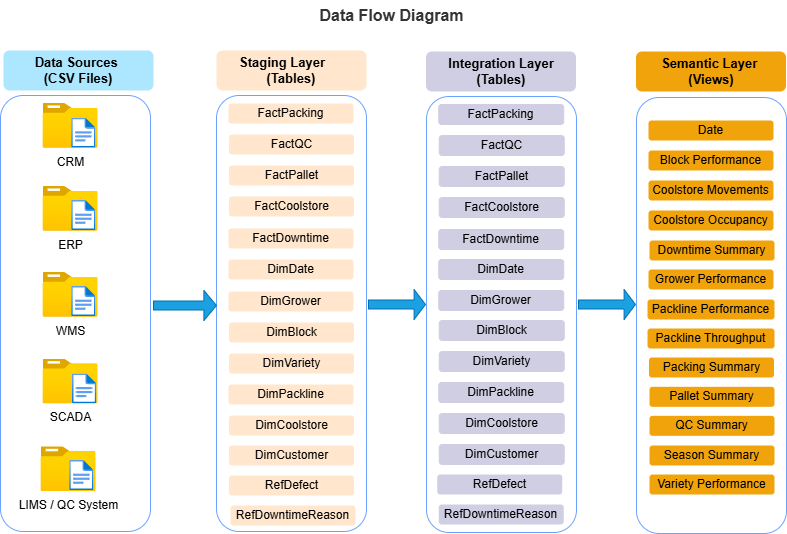

The diagram above was exported from draw.io. Its source (the exported page's mxGraphModel, read from the mxfile embedded in the PNG):
<mxGraphModel dx="874" dy="537" grid="0" gridSize="10" guides="1" tooltips="1" connect="1" arrows="1" fold="1" page="1" pageScale="1" pageWidth="850" pageHeight="1100" math="0" shadow="0">
  <root>
    <mxCell id="0" />
    <mxCell id="1" parent="0" />
    <mxCell id="JKR0RFzf0j_TYIB6AFaD-8" value="" style="rounded=1;whiteSpace=wrap;html=1;fillColor=default;strokeColor=#6CA2FF;" parent="1" vertex="1">
      <mxGeometry x="34" y="111" width="150" height="436" as="geometry" />
    </mxCell>
    <mxCell id="JKR0RFzf0j_TYIB6AFaD-34" value="" style="rounded=1;whiteSpace=wrap;html=1;strokeColor=#6CA2FF;" parent="1" vertex="1">
      <mxGeometry x="460" y="112" width="150" height="436" as="geometry" />
    </mxCell>
    <mxCell id="JKR0RFzf0j_TYIB6AFaD-10" value="" style="rounded=1;whiteSpace=wrap;html=1;strokeColor=#6CA2FF;" parent="1" vertex="1">
      <mxGeometry x="250" y="111" width="150" height="436" as="geometry" />
    </mxCell>
    <mxCell id="JKR0RFzf0j_TYIB6AFaD-9" value="&lt;span style=&quot;font-size: 13px;&quot;&gt;Staging Layer&amp;nbsp; &amp;nbsp; &amp;nbsp; (Tables)&lt;/span&gt;" style="rounded=1;whiteSpace=wrap;html=1;fontStyle=1;fillColor=#ffe6cc;strokeColor=none;" parent="1" vertex="1">
      <mxGeometry x="250" y="66" width="150" height="40" as="geometry" />
    </mxCell>
    <mxCell id="JKR0RFzf0j_TYIB6AFaD-11" value="FactCoolstore" style="rounded=1;whiteSpace=wrap;html=1;fillColor=#ffe6cc;strokeColor=none;" parent="1" vertex="1">
      <mxGeometry x="262.5" y="212" width="125" height="20" as="geometry" />
    </mxCell>
    <mxCell id="JKR0RFzf0j_TYIB6AFaD-12" value="FactDowntime" style="rounded=1;whiteSpace=wrap;html=1;fillColor=#ffe6cc;strokeColor=none;" parent="1" vertex="1">
      <mxGeometry x="262" y="244" width="125" height="20" as="geometry" />
    </mxCell>
    <mxCell id="JKR0RFzf0j_TYIB6AFaD-13" value="FactPacking" style="rounded=1;whiteSpace=wrap;html=1;fillColor=#ffe6cc;strokeColor=none;" parent="1" vertex="1">
      <mxGeometry x="262" y="119" width="125" height="20" as="geometry" />
    </mxCell>
    <mxCell id="JKR0RFzf0j_TYIB6AFaD-14" value="DimDate" style="rounded=1;whiteSpace=wrap;html=1;fillColor=#ffe6cc;strokeColor=none;" parent="1" vertex="1">
      <mxGeometry x="262" y="275" width="125" height="20" as="geometry" />
    </mxCell>
    <mxCell id="JKR0RFzf0j_TYIB6AFaD-15" value="DimGrower" style="rounded=1;whiteSpace=wrap;html=1;fillColor=#ffe6cc;strokeColor=none;" parent="1" vertex="1">
      <mxGeometry x="262" y="307" width="125" height="20" as="geometry" />
    </mxCell>
    <mxCell id="JKR0RFzf0j_TYIB6AFaD-16" value="DimVariety" style="rounded=1;whiteSpace=wrap;html=1;fillColor=#ffe6cc;strokeColor=none;" parent="1" vertex="1">
      <mxGeometry x="262.5" y="369" width="125" height="20" as="geometry" />
    </mxCell>
    <mxCell id="JKR0RFzf0j_TYIB6AFaD-35" value="&lt;span style=&quot;font-size: 13px;&quot;&gt;Integration Layer (Tables)&lt;/span&gt;" style="rounded=1;whiteSpace=wrap;html=1;fontStyle=1;fillColor=#d0cee2;strokeColor=none;" parent="1" vertex="1">
      <mxGeometry x="459.5" y="67" width="150" height="40" as="geometry" />
    </mxCell>
    <mxCell id="JKR0RFzf0j_TYIB6AFaD-49" value="Data Flow Diagram" style="text;html=1;align=center;verticalAlign=middle;whiteSpace=wrap;rounded=0;fontStyle=1;fontSize=16;fontColor=#333333;" parent="1" vertex="1">
      <mxGeometry x="340" y="16" width="170.7" height="30" as="geometry" />
    </mxCell>
    <mxCell id="5pSOI225h9GPtGEtZ-Ku-1" value="" style="rounded=1;whiteSpace=wrap;html=1;strokeColor=#6CA2FF;" parent="1" vertex="1">
      <mxGeometry x="670" y="113" width="150" height="436" as="geometry" />
    </mxCell>
    <mxCell id="5pSOI225h9GPtGEtZ-Ku-2" value="&lt;span style=&quot;font-size: 13px;&quot;&gt;Semantic Layer&amp;nbsp;&lt;/span&gt;&lt;div&gt;&lt;span style=&quot;font-size: 13px;&quot;&gt;(Views)&lt;/span&gt;&lt;/div&gt;" style="rounded=1;whiteSpace=wrap;html=1;fontStyle=1;fillColor=#F0A30A;strokeColor=none;fontColor=#000000;" parent="1" vertex="1">
      <mxGeometry x="669.5" y="67" width="150" height="40" as="geometry" />
    </mxCell>
    <mxCell id="5pSOI225h9GPtGEtZ-Ku-3" value="Date" style="rounded=1;whiteSpace=wrap;html=1;fillColor=#f0a30a;strokeColor=none;fontColor=#000000;" parent="1" vertex="1">
      <mxGeometry x="682" y="136" width="125" height="20" as="geometry" />
    </mxCell>
    <mxCell id="5pSOI225h9GPtGEtZ-Ku-4" value="Block Performance" style="rounded=1;whiteSpace=wrap;html=1;fillColor=#f0a30a;strokeColor=none;fontColor=#000000;" parent="1" vertex="1">
      <mxGeometry x="682" y="166" width="125" height="20" as="geometry" />
    </mxCell>
    <mxCell id="5pSOI225h9GPtGEtZ-Ku-5" value="Coolstore Movements" style="rounded=1;whiteSpace=wrap;html=1;fillColor=#f0a30a;strokeColor=none;fontColor=#000000;" parent="1" vertex="1">
      <mxGeometry x="682" y="196" width="125" height="20" as="geometry" />
    </mxCell>
    <mxCell id="njEZRcfIl-7AK1lFZGm5-3" value="CRM" style="image;aspect=fixed;html=1;points=[];align=center;fontSize=12;image=img/lib/azure2/general/Folder_Blank.svg;" parent="1" vertex="1">
      <mxGeometry x="76.5" y="119" width="55" height="44.64" as="geometry" />
    </mxCell>
    <mxCell id="njEZRcfIl-7AK1lFZGm5-4" value="" style="image;aspect=fixed;html=1;points=[];align=center;fontSize=12;image=img/lib/azure2/general/File.svg;" parent="1" vertex="1">
      <mxGeometry x="105.15" y="133.64" width="24.35" height="30" as="geometry" />
    </mxCell>
    <mxCell id="njEZRcfIl-7AK1lFZGm5-5" value="ERP" style="image;aspect=fixed;html=1;points=[];align=center;fontSize=12;image=img/lib/azure2/general/Folder_Blank.svg;" parent="1" vertex="1">
      <mxGeometry x="76.5" y="202" width="55" height="44.64" as="geometry" />
    </mxCell>
    <mxCell id="njEZRcfIl-7AK1lFZGm5-6" value="" style="image;aspect=fixed;html=1;points=[];align=center;fontSize=12;image=img/lib/azure2/general/File.svg;" parent="1" vertex="1">
      <mxGeometry x="105.15" y="216" width="24.35" height="30" as="geometry" />
    </mxCell>
    <mxCell id="njEZRcfIl-7AK1lFZGm5-7" value="WMS" style="image;aspect=fixed;html=1;points=[];align=center;fontSize=12;image=img/lib/azure2/general/Folder_Blank.svg;" parent="1" vertex="1">
      <mxGeometry x="76.5" y="288" width="55" height="44.64" as="geometry" />
    </mxCell>
    <mxCell id="njEZRcfIl-7AK1lFZGm5-8" value="" style="image;aspect=fixed;html=1;points=[];align=center;fontSize=12;image=img/lib/azure2/general/File.svg;" parent="1" vertex="1">
      <mxGeometry x="105.15" y="302" width="24.35" height="30" as="geometry" />
    </mxCell>
    <mxCell id="njEZRcfIl-7AK1lFZGm5-9" value="SCADA" style="image;aspect=fixed;html=1;points=[];align=center;fontSize=12;image=img/lib/azure2/general/Folder_Blank.svg;" parent="1" vertex="1">
      <mxGeometry x="76.5" y="374.68" width="55" height="44.64" as="geometry" />
    </mxCell>
    <mxCell id="njEZRcfIl-7AK1lFZGm5-10" value="" style="image;aspect=fixed;html=1;points=[];align=center;fontSize=12;image=img/lib/azure2/general/File.svg;" parent="1" vertex="1">
      <mxGeometry x="106" y="389.32" width="24.35" height="30" as="geometry" />
    </mxCell>
    <mxCell id="njEZRcfIl-7AK1lFZGm5-11" value="LIMS / QC System" style="image;aspect=fixed;html=1;points=[];align=center;fontSize=12;image=img/lib/azure2/general/Folder_Blank.svg;" parent="1" vertex="1">
      <mxGeometry x="74.5" y="462.36" width="55" height="44.64" as="geometry" />
    </mxCell>
    <mxCell id="njEZRcfIl-7AK1lFZGm5-12" value="&lt;span style=&quot;font-size: 13px;&quot;&gt;Data Sources&amp;nbsp;&lt;/span&gt;&lt;div&gt;&lt;span style=&quot;font-size: 13px;&quot;&gt;(CSV Files)&lt;/span&gt;&lt;/div&gt;" style="rounded=1;whiteSpace=wrap;html=1;fontStyle=1;fillColor=light-dark(#ACE6FF,#36210A);strokeColor=none;" parent="1" vertex="1">
      <mxGeometry x="37" y="66" width="150" height="40" as="geometry" />
    </mxCell>
    <UserObject label="FactPallet" link="FactPallet" id="njEZRcfIl-7AK1lFZGm5-13">
      <mxCell style="rounded=1;whiteSpace=wrap;html=1;fillColor=#ffe6cc;strokeColor=none;" parent="1" vertex="1">
        <mxGeometry x="262.5" y="181" width="125" height="20" as="geometry" />
      </mxCell>
    </UserObject>
    <UserObject label="FactQC" link="FactQC.csv" id="njEZRcfIl-7AK1lFZGm5-14">
      <mxCell style="rounded=1;whiteSpace=wrap;html=1;fillColor=#ffe6cc;strokeColor=none;" parent="1" vertex="1">
        <mxGeometry x="262.5" y="150" width="125" height="20" as="geometry" />
      </mxCell>
    </UserObject>
    <mxCell id="njEZRcfIl-7AK1lFZGm5-16" value="DimBlock" style="rounded=1;whiteSpace=wrap;html=1;fillColor=#ffe6cc;strokeColor=none;" parent="1" vertex="1">
      <mxGeometry x="262.5" y="338" width="125" height="20" as="geometry" />
    </mxCell>
    <mxCell id="njEZRcfIl-7AK1lFZGm5-17" style="edgeStyle=orthogonalEdgeStyle;rounded=0;orthogonalLoop=1;jettySize=auto;html=1;exitX=0.5;exitY=1;exitDx=0;exitDy=0;" parent="1" source="njEZRcfIl-7AK1lFZGm5-16" target="njEZRcfIl-7AK1lFZGm5-16" edge="1">
      <mxGeometry relative="1" as="geometry" />
    </mxCell>
    <UserObject label="DimPackline" link="DimPackline.csv" id="njEZRcfIl-7AK1lFZGm5-19">
      <mxCell style="rounded=1;whiteSpace=wrap;html=1;fillColor=#ffe6cc;strokeColor=none;" parent="1" vertex="1">
        <mxGeometry x="262" y="400" width="125" height="20" as="geometry" />
      </mxCell>
    </UserObject>
    <UserObject label="DimCoolstore" link="DimPackline.csv" id="njEZRcfIl-7AK1lFZGm5-20">
      <mxCell style="rounded=1;whiteSpace=wrap;html=1;fillColor=#ffe6cc;strokeColor=none;" parent="1" vertex="1">
        <mxGeometry x="262.5" y="431" width="125" height="20" as="geometry" />
      </mxCell>
    </UserObject>
    <UserObject label="DimCustomer" link="DimPackline.csv" id="njEZRcfIl-7AK1lFZGm5-21">
      <mxCell style="rounded=1;whiteSpace=wrap;html=1;fillColor=#ffe6cc;strokeColor=none;" parent="1" vertex="1">
        <mxGeometry x="262.5" y="461" width="125" height="20" as="geometry" />
      </mxCell>
    </UserObject>
    <mxCell id="njEZRcfIl-7AK1lFZGm5-22" value="FactCoolstore" style="rounded=1;whiteSpace=wrap;html=1;fillColor=#D0CEE2;strokeColor=#D0CEE2;" parent="1" vertex="1">
      <mxGeometry x="472.75" y="213" width="125" height="20" as="geometry" />
    </mxCell>
    <mxCell id="njEZRcfIl-7AK1lFZGm5-23" value="FactDowntime" style="rounded=1;whiteSpace=wrap;html=1;fillColor=#D0CEE2;strokeColor=#D0CEE2;" parent="1" vertex="1">
      <mxGeometry x="472.25" y="245" width="125" height="20" as="geometry" />
    </mxCell>
    <mxCell id="njEZRcfIl-7AK1lFZGm5-24" value="FactPacking" style="rounded=1;whiteSpace=wrap;html=1;fillColor=#D0CEE2;strokeColor=#D0CEE2;" parent="1" vertex="1">
      <mxGeometry x="472.25" y="120" width="125" height="20" as="geometry" />
    </mxCell>
    <mxCell id="njEZRcfIl-7AK1lFZGm5-25" value="DimDate" style="rounded=1;whiteSpace=wrap;html=1;fillColor=#D0CEE2;strokeColor=#D0CEE2;" parent="1" vertex="1">
      <mxGeometry x="472.25" y="275" width="125" height="20" as="geometry" />
    </mxCell>
    <mxCell id="njEZRcfIl-7AK1lFZGm5-26" value="DimGrower" style="rounded=1;whiteSpace=wrap;html=1;fillColor=#D0CEE2;strokeColor=#D0CEE2;" parent="1" vertex="1">
      <mxGeometry x="472.25" y="306" width="125" height="20" as="geometry" />
    </mxCell>
    <mxCell id="njEZRcfIl-7AK1lFZGm5-27" value="DimVariety" style="rounded=1;whiteSpace=wrap;html=1;fillColor=#D0CEE2;strokeColor=#D0CEE2;" parent="1" vertex="1">
      <mxGeometry x="472.75" y="367" width="125" height="20" as="geometry" />
    </mxCell>
    <UserObject label="FactPallet" link="FactPallet.csv" id="njEZRcfIl-7AK1lFZGm5-28">
      <mxCell style="rounded=1;whiteSpace=wrap;html=1;fillColor=#D0CEE2;strokeColor=#D0CEE2;" parent="1" vertex="1">
        <mxGeometry x="472.75" y="182" width="125" height="20" as="geometry" />
      </mxCell>
    </UserObject>
    <UserObject label="FactQC" link="FactQC.csv" id="njEZRcfIl-7AK1lFZGm5-29">
      <mxCell style="rounded=1;whiteSpace=wrap;html=1;fillColor=#D0CEE2;strokeColor=#D0CEE2;" parent="1" vertex="1">
        <mxGeometry x="472.75" y="151" width="125" height="20" as="geometry" />
      </mxCell>
    </UserObject>
    <mxCell id="njEZRcfIl-7AK1lFZGm5-30" value="DimBlock" style="rounded=1;whiteSpace=wrap;html=1;fillColor=#D0CEE2;strokeColor=#D0CEE2;" parent="1" vertex="1">
      <mxGeometry x="472.75" y="336" width="125" height="20" as="geometry" />
    </mxCell>
    <UserObject label="DimPackline" link="DimPackline.csv" id="njEZRcfIl-7AK1lFZGm5-31">
      <mxCell style="rounded=1;whiteSpace=wrap;html=1;fillColor=#D0CEE2;strokeColor=#D0CEE2;" parent="1" vertex="1">
        <mxGeometry x="472.25" y="398" width="125" height="20" as="geometry" />
      </mxCell>
    </UserObject>
    <UserObject label="DimCoolstore" link="DimPackline.csv" id="njEZRcfIl-7AK1lFZGm5-32">
      <mxCell style="rounded=1;whiteSpace=wrap;html=1;fillColor=#D0CEE2;strokeColor=#D0CEE2;" parent="1" vertex="1">
        <mxGeometry x="472.75" y="429" width="125" height="20" as="geometry" />
      </mxCell>
    </UserObject>
    <UserObject label="DimCustomer" link="DimPackline.csv" id="njEZRcfIl-7AK1lFZGm5-33">
      <mxCell style="rounded=1;whiteSpace=wrap;html=1;fillColor=#D0CEE2;strokeColor=#D0CEE2;" parent="1" vertex="1">
        <mxGeometry x="472.75" y="460" width="125" height="20" as="geometry" />
      </mxCell>
    </UserObject>
    <mxCell id="njEZRcfIl-7AK1lFZGm5-34" value="Coolstore Occupancy" style="rounded=1;whiteSpace=wrap;html=1;fillColor=#f0a30a;strokeColor=none;fontColor=#000000;" parent="1" vertex="1">
      <mxGeometry x="682" y="226" width="125" height="20" as="geometry" />
    </mxCell>
    <mxCell id="njEZRcfIl-7AK1lFZGm5-35" value="Downtime Summary" style="rounded=1;whiteSpace=wrap;html=1;fillColor=#f0a30a;strokeColor=none;fontColor=#000000;" parent="1" vertex="1">
      <mxGeometry x="683" y="256" width="125" height="20" as="geometry" />
    </mxCell>
    <mxCell id="njEZRcfIl-7AK1lFZGm5-36" value="Grower Performance" style="rounded=1;whiteSpace=wrap;html=1;fillColor=#f0a30a;strokeColor=none;fontColor=#000000;" parent="1" vertex="1">
      <mxGeometry x="682" y="285" width="125" height="20" as="geometry" />
    </mxCell>
    <mxCell id="njEZRcfIl-7AK1lFZGm5-37" value="Packline Performance" style="rounded=1;whiteSpace=wrap;html=1;fillColor=#f0a30a;strokeColor=none;fontColor=#000000;" parent="1" vertex="1">
      <mxGeometry x="681" y="315" width="127" height="20" as="geometry" />
    </mxCell>
    <mxCell id="njEZRcfIl-7AK1lFZGm5-38" value="Packing Summary" style="rounded=1;whiteSpace=wrap;html=1;fillColor=#f0a30a;strokeColor=none;fontColor=#000000;" parent="1" vertex="1">
      <mxGeometry x="682.5" y="373" width="125" height="20" as="geometry" />
    </mxCell>
    <mxCell id="njEZRcfIl-7AK1lFZGm5-39" value="Pallet Summary" style="rounded=1;whiteSpace=wrap;html=1;fillColor=#f0a30a;strokeColor=none;fontColor=#000000;" parent="1" vertex="1">
      <mxGeometry x="683" y="402.32" width="125" height="20" as="geometry" />
    </mxCell>
    <mxCell id="njEZRcfIl-7AK1lFZGm5-40" value="QC Summary" style="rounded=1;whiteSpace=wrap;html=1;fillColor=#f0a30a;strokeColor=none;fontColor=#000000;" parent="1" vertex="1">
      <mxGeometry x="683" y="431.32" width="125" height="20" as="geometry" />
    </mxCell>
    <mxCell id="njEZRcfIl-7AK1lFZGm5-41" value="Season Summary" style="rounded=1;whiteSpace=wrap;html=1;fillColor=#f0a30a;strokeColor=none;fontColor=#000000;" parent="1" vertex="1">
      <mxGeometry x="683" y="461" width="125" height="20" as="geometry" />
    </mxCell>
    <mxCell id="njEZRcfIl-7AK1lFZGm5-42" value="Variety Performance" style="rounded=1;whiteSpace=wrap;html=1;fillColor=#f0a30a;strokeColor=none;fontColor=#000000;" parent="1" vertex="1">
      <mxGeometry x="683" y="490" width="125" height="20" as="geometry" />
    </mxCell>
    <mxCell id="njEZRcfIl-7AK1lFZGm5-45" value="Packline&amp;nbsp;Throughput" style="rounded=1;whiteSpace=wrap;html=1;fillColor=#f0a30a;strokeColor=none;fontColor=#000000;" parent="1" vertex="1">
      <mxGeometry x="681" y="344" width="127" height="20" as="geometry" />
    </mxCell>
    <mxCell id="njEZRcfIl-7AK1lFZGm5-47" value="" style="image;aspect=fixed;html=1;points=[];align=center;fontSize=12;image=img/lib/azure2/general/File.svg;" parent="1" vertex="1">
      <mxGeometry x="103.15" y="476" width="24.35" height="30" as="geometry" />
    </mxCell>
    <mxCell id="njEZRcfIl-7AK1lFZGm5-50" value="" style="shape=singleArrow;whiteSpace=wrap;html=1;fillColor=#1ba1e2;fontColor=#ffffff;strokeColor=#006EAF;" parent="1" vertex="1">
      <mxGeometry x="187" y="306" width="63" height="30" as="geometry" />
    </mxCell>
    <mxCell id="njEZRcfIl-7AK1lFZGm5-53" value="" style="shape=singleArrow;whiteSpace=wrap;html=1;fillColor=#1ba1e2;fontColor=#ffffff;strokeColor=#006EAF;" parent="1" vertex="1">
      <mxGeometry x="402" y="305" width="57" height="30" as="geometry" />
    </mxCell>
    <mxCell id="njEZRcfIl-7AK1lFZGm5-55" value="" style="shape=singleArrow;whiteSpace=wrap;html=1;fillColor=#1ba1e2;fontColor=#ffffff;strokeColor=#006EAF;" parent="1" vertex="1">
      <mxGeometry x="612" y="305" width="57" height="30" as="geometry" />
    </mxCell>
    <UserObject label="RefDefect" link="DimPackline.csv" id="4SfOPnJ6PXd5xI5ON21i-1">
      <mxCell style="rounded=1;whiteSpace=wrap;html=1;fillColor=#ffe6cc;strokeColor=none;" vertex="1" parent="1">
        <mxGeometry x="262.5" y="491" width="125" height="20" as="geometry" />
      </mxCell>
    </UserObject>
    <UserObject label="RefDowntimeReason" link="DimPackline.csv" id="4SfOPnJ6PXd5xI5ON21i-2">
      <mxCell style="rounded=1;whiteSpace=wrap;html=1;fillColor=#ffe6cc;strokeColor=none;" vertex="1" parent="1">
        <mxGeometry x="264" y="521" width="125" height="20" as="geometry" />
      </mxCell>
    </UserObject>
    <UserObject label="RefDefect" link="DimPackline.csv" id="4SfOPnJ6PXd5xI5ON21i-3">
      <mxCell style="rounded=1;whiteSpace=wrap;html=1;fillColor=#D0CEE2;strokeColor=none;" vertex="1" parent="1">
        <mxGeometry x="470.75" y="490" width="125" height="20" as="geometry" />
      </mxCell>
    </UserObject>
    <UserObject label="RefDowntimeReason" link="DimPackline.csv" id="4SfOPnJ6PXd5xI5ON21i-4">
      <mxCell style="rounded=1;whiteSpace=wrap;html=1;fillColor=#D0CEE2;strokeColor=none;" vertex="1" parent="1">
        <mxGeometry x="472.25" y="520" width="125" height="20" as="geometry" />
      </mxCell>
    </UserObject>
  </root>
</mxGraphModel>